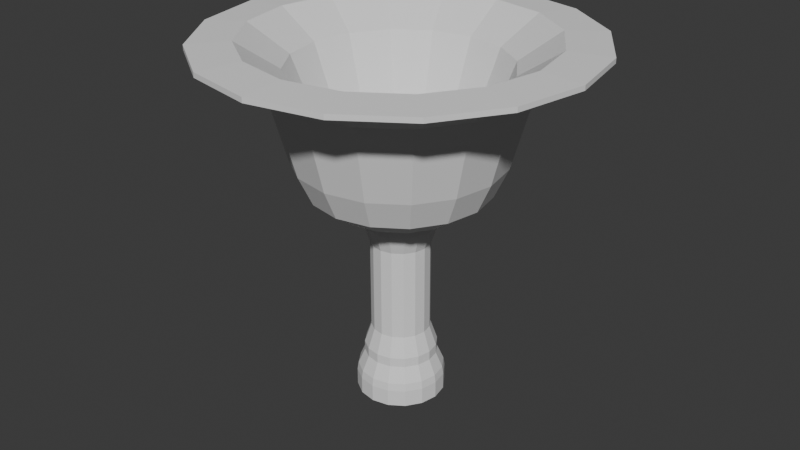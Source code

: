 # Source: GoldenBell.blend  (saved by Blender 4.2.66; exported with 4.5.12 LTS)
import bpy
from mathutils import Matrix  # noqa: F401  (used for matrix-valued properties, if any)

bpy.ops.wm.read_factory_settings(use_empty=True)
scene = bpy.context.scene
scene.name = 'Scene'

# ---- collections
col_collection = bpy.data.collections.new('Collection'); scene.collection.children.link(col_collection)

# ---- world
world_world = bpy.data.worlds.new('World'); scene.world = world_world
world_world.use_nodes = True; world_world.node_tree.nodes.clear()
_N = world_world.node_tree.nodes; _L = world_world.node_tree.links
n0 = _N.new('ShaderNodeOutputWorld'); n0.name = 'World Output'; n0.location = (300, 300)
n1 = _N.new('ShaderNodeBackground'); n1.name = 'Background'; n1.location = (10, 300)
n1.inputs[0].default_value = (0.05088, 0.05088, 0.05088, 1.0)
_L.new(n1.outputs[0], n0.inputs[0])
n0.is_active_output = True
world_world.color = (0.05088, 0.05088, 0.05088)
world_world.use_sun_shadow = False
world_world.sun_shadow_jitter_overblur = 0.0

# ---- meshes
me_cylinder = bpy.data.meshes.new('Cylinder')
me_cylinder.from_pydata([(0.3074, 0.3008, -0.3519), (0.3066, 0.2949, 0.9059), (0.4222, 0.278, -0.3519), (0.4214, 0.272, 0.9058), (0.5196, 0.213, -0.3521), (0.5188, 0.207, 0.9056), (0.5846, 0.1156, -0.3526), (0.5838, 0.1097, 0.9052), (0.6074, 0.0008262, -0.3531), (0.6066, -0.005118, 0.9046), (0.5846, -0.114, -0.3537), (0.5838, -0.1199, 0.9041), (0.5196, -0.2113, -0.3542), (0.5188, -0.2172, 0.9036), (0.4222, -0.2763, -0.3545), (0.4214, -0.2823, 0.9032), (0.3074, -0.2992, -0.3547), (0.3066, -0.3051, 0.903), (0.1926, -0.2763, -0.3547), (0.1918, -0.2823, 0.9031), (0.0953, -0.2113, -0.3544), (0.09449, -0.2172, 0.9033), (0.03026, -0.114, -0.354), (0.02946, -0.1199, 0.9037), (0.007427, 0.0008262, -0.3535), (0.006621, -0.005118, 0.9043), (0.03026, 0.1156, -0.3529), (0.02946, 0.1097, 0.9048), (0.09529, 0.213, -0.3524), (0.09449, 0.207, 0.9053), (0.1926, 0.278, -0.3521), (0.1918, 0.272, 0.9057), (0.3075, 0.3577, -0.4803), (0.4439, 0.3306, -0.4803), (0.5594, 0.2534, -0.4806), (0.6367, 0.1378, -0.4811), (0.6638, 0.001434, -0.4817), (0.6367, -0.1349, -0.4824), (0.5594, -0.2505, -0.483), (0.4439, -0.3277, -0.4834), (0.3075, -0.3548, -0.4836), (0.1712, -0.3277, -0.4836), (0.05558, -0.2505, -0.4833), (-0.02165, -0.1349, -0.4828), (-0.04877, 0.001434, -0.4822), (-0.02165, 0.1378, -0.4815), (0.05558, 0.2534, -0.4809), (0.1712, 0.3306, -0.4805), (0.3076, 0.3682, -0.5461), (0.4478, 0.3403, -0.5461), (0.5667, 0.2608, -0.5464), (0.6461, 0.142, -0.5469), (0.674, 0.001746, -0.5476), (0.6461, -0.1385, -0.5483), (0.5667, -0.2574, -0.5489), (0.4478, -0.3368, -0.5493), (0.3076, -0.3647, -0.5495), (0.1673, -0.3368, -0.5495), (0.04845, -0.2574, -0.5492), (-0.03098, -0.1385, -0.5487), (-0.05888, 0.001746, -0.548), (-0.03098, 0.142, -0.5474), (0.04845, 0.2608, -0.5468), (0.1673, 0.3403, -0.5463), (0.3076, 0.3688, -0.6873), (0.4479, 0.3409, -0.6873), (0.5667, 0.2615, -0.6876), (0.6462, 0.1426, -0.6881), (0.6741, 0.002413, -0.6888), (0.6462, -0.1378, -0.6894), (0.5667, -0.2567, -0.6901), (0.4479, -0.3361, -0.6905), (0.3076, -0.364, -0.6907), (0.1674, -0.3361, -0.6907), (0.04854, -0.2567, -0.6904), (-0.03089, -0.1378, -0.6899), (-0.05879, 0.002413, -0.6892), (-0.03089, 0.1426, -0.6886), (0.04854, 0.2615, -0.6879), (0.1674, 0.3409, -0.6875), (0.3077, 0.2971, -0.7196), (0.4204, 0.2747, -0.7196), (0.5159, 0.2108, -0.7198), (0.5798, 0.1153, -0.7203), (0.6022, 0.002564, -0.7208), (0.5798, -0.1102, -0.7213), (0.516, -0.2057, -0.7218), (0.4204, -0.2696, -0.7222), (0.3077, -0.292, -0.7224), (0.1949, -0.2696, -0.7223), (0.09938, -0.2057, -0.7221), (0.03552, -0.1102, -0.7217), (0.0131, 0.002564, -0.7212), (0.03552, 0.1153, -0.7206), (0.09937, 0.2108, -0.7201), (0.1949, 0.2747, -0.7197), (0.3066, 0.5452, 1.005), (0.5173, 0.5033, 1.004), (0.696, 0.3839, 1.004), (0.8154, 0.2052, 1.003), (0.8574, -0.005579, 1.002), (0.8154, -0.2164, 1.001), (0.696, -0.3951, 1.0), (0.5173, -0.5145, 0.9997), (0.3066, -0.5564, 0.9993), (0.09577, -0.5145, 0.9994), (-0.08293, -0.3951, 0.9998), (-0.2023, -0.2164, 1.001), (-0.2443, -0.005579, 1.002), (-0.2023, 0.2052, 1.003), (-0.08293, 0.3839, 1.004), (0.09577, 0.5033, 1.004), (0.3065, 0.7278, 1.134), (0.5873, 0.6719, 1.134), (0.8255, 0.5128, 1.133), (0.9846, 0.2747, 1.132), (1.04, -0.006187, 1.131), (0.9846, -0.2871, 1.13), (0.8255, -0.5252, 1.128), (0.5874, -0.6843, 1.128), (0.3065, -0.7401, 1.127), (0.0256, -0.6843, 1.127), (-0.2125, -0.5252, 1.128), (-0.3716, -0.2871, 1.129), (-0.4275, -0.006187, 1.13), (-0.3716, 0.2747, 1.131), (-0.2125, 0.5128, 1.133), (0.0256, 0.6719, 1.134), (0.3063, 0.8394, 1.38), (0.6304, 0.775, 1.38), (0.9051, 0.5914, 1.379), (1.089, 0.3167, 1.378), (1.153, -0.007346, 1.376), (1.089, -0.3314, 1.375), (0.9051, -0.6061, 1.373), (0.6304, -0.7897, 1.372), (0.3063, -0.8541, 1.372), (-0.01772, -0.7897, 1.372), (-0.2924, -0.6061, 1.372), (-0.476, -0.3314, 1.374), (-0.5405, -0.007346, 1.375), (-0.476, 0.3167, 1.377), (-0.2924, 0.5914, 1.378), (-0.01773, 0.775, 1.379), (0.306, 0.9619, 1.84), (0.6778, 0.888, 1.84), (0.993, 0.6774, 1.839), (1.204, 0.3622, 1.838), (1.278, -0.009517, 1.836), (1.204, -0.3813, 1.834), (0.993, -0.6964, 1.832), (0.6778, -0.907, 1.831), (0.306, -0.981, 1.831), (-0.06574, -0.907, 1.831), (-0.3809, -0.6964, 1.831), (-0.5915, -0.3813, 1.833), (-0.6655, -0.009517, 1.835), (-0.5915, 0.3622, 1.836), (-0.3809, 0.6774, 1.838), (-0.06575, 0.888, 1.839), (0.3059, 1.035, 2.026), (0.7061, 0.9559, 2.026), (1.045, 0.7292, 2.025), (1.272, 0.3898, 2.024), (1.352, -0.0104, 2.022), (1.272, -0.4106, 2.02), (1.045, -0.75, 2.018), (0.7062, -0.9767, 2.017), (0.3059, -1.056, 2.017), (-0.09434, -0.9767, 2.017), (-0.4337, -0.75, 2.018), (-0.6604, -0.4106, 2.019), (-0.74, -0.0104, 2.021), (-0.6604, 0.3898, 2.023), (-0.4337, 0.7292, 2.025), (-0.09435, 0.9559, 2.026), (0.3058, 1.171, 2.143), (0.7582, 1.081, 2.142), (1.142, 0.8249, 2.141), (1.398, 0.4414, 2.14), (1.488, -0.01094, 2.138), (1.398, -0.4633, 2.136), (1.142, -0.8468, 2.134), (0.7582, -1.103, 2.132), (0.3058, -1.193, 2.131), (-0.1465, -1.103, 2.132), (-0.5301, -0.8468, 2.133), (-0.7863, -0.4633, 2.134), (-0.8763, -0.01094, 2.136), (-0.7863, 0.4414, 2.138), (-0.5301, 0.8249, 2.14), (-0.1466, 1.081, 2.142), (0.3057, 1.542, 2.276), (0.9002, 1.424, 2.276), (1.404, 1.087, 2.275), (1.741, 0.5829, 2.272), (1.859, -0.01157, 2.27), (1.741, -0.6061, 2.267), (1.404, -1.11, 2.264), (0.9003, -1.447, 2.262), (0.3058, -1.565, 2.261), (-0.2888, -1.447, 2.261), (-0.7927, -1.11, 2.263), (-1.13, -0.6061, 2.265), (-1.248, -0.01157, 2.268), (-1.13, 0.5829, 2.271), (-0.7928, 1.087, 2.273), (-0.2888, 1.424, 2.275), (0.3057, 1.542, 2.317), (0.9002, 1.423, 2.316), (1.404, 1.087, 2.315), (1.741, 0.5827, 2.313), (1.859, -0.01176, 2.31), (1.741, -0.6063, 2.307), (1.404, -1.11, 2.305), (0.9002, -1.447, 2.303), (0.3057, -1.565, 2.302), (-0.2888, -1.447, 2.302), (-0.7928, -1.11, 2.303), (-1.13, -0.6063, 2.306), (-1.248, -0.01176, 2.308), (-1.13, 0.5827, 2.311), (-0.7928, 1.087, 2.314), (-0.2888, 1.423, 2.316), (0.3057, 1.195, 2.333), (0.7674, 1.103, 2.333), (1.159, 0.8412, 2.332), (1.42, 0.4498, 2.33), (1.512, -0.01184, 2.328), (1.42, -0.4735, 2.326), (1.159, -0.8649, 2.324), (0.7674, -1.126, 2.323), (0.3057, -1.218, 2.322), (-0.156, -1.126, 2.322), (-0.5473, -0.8649, 2.323), (-0.8089, -0.4735, 2.325), (-0.9007, -0.01184, 2.327), (-0.8089, 0.4498, 2.329), (-0.5473, 0.8412, 2.331), (-0.156, 1.103, 2.333), (0.3058, 0.857, 2.109), (0.6379, 0.791, 2.109), (0.9195, 0.6028, 2.108), (1.108, 0.3213, 2.107), (1.174, -0.01079, 2.105), (1.108, -0.3429, 2.104), (0.9195, -0.6244, 2.102), (0.638, -0.8125, 2.101), (0.3059, -0.8786, 2.101), (-0.02624, -0.8125, 2.101), (-0.3078, -0.6244, 2.101), (-0.4959, -0.3429, 2.103), (-0.562, -0.01079, 2.104), (-0.4959, 0.3213, 2.106), (-0.3078, 0.6028, 2.107), (-0.02625, 0.791, 2.108), (0.3063, 0.5918, 1.423), (0.5356, 0.5462, 1.423), (0.7301, 0.4162, 1.423), (0.86, 0.2218, 1.422), (0.9056, -0.007556, 1.421), (0.86, -0.2369, 1.42), (0.7301, -0.4314, 1.419), (0.5357, -0.5613, 1.418), (0.3063, -0.6069, 1.417), (0.07693, -0.5613, 1.418), (-0.1175, -0.4314, 1.418), (-0.2474, -0.2369, 1.419), (-0.2931, -0.007556, 1.42), (-0.2474, 0.2218, 1.421), (-0.1175, 0.4162, 1.422), (0.07693, 0.5462, 1.423), (0.3065, 0.263, 1.148), (0.4095, 0.2425, 1.148), (0.4969, 0.1841, 1.147), (0.5552, 0.09677, 1.147), (0.5757, -0.006261, 1.146), (0.5552, -0.1093, 1.146), (0.4969, -0.1966, 1.145), (0.4095, -0.255, 1.145), (0.3065, -0.2755, 1.145), (0.2034, -0.255, 1.145), (0.1161, -0.1966, 1.145), (0.05771, -0.1093, 1.146), (0.03722, -0.006261, 1.146), (0.05771, 0.09677, 1.147), (0.1161, 0.1841, 1.147), (0.2034, 0.2425, 1.147), (0.3074, 0.3005, -0.2733), (0.1926, 0.2776, -0.2734), (0.09524, 0.2126, -0.2738), (0.03021, 0.1153, -0.2743), (0.007376, 0.0004547, -0.2749), (0.03021, -0.1143, -0.2754), (0.09525, -0.2117, -0.2758), (0.1926, -0.2767, -0.2761), (0.3074, -0.2995, -0.2761), (0.4222, -0.2767, -0.2759), (0.5195, -0.2117, -0.2755), (0.5845, -0.1143, -0.275), (0.6074, 0.0004547, -0.2745), (0.5845, 0.1153, -0.274), (0.5195, 0.2126, -0.2735), (0.4222, 0.2776, -0.2733), (0.3069, 0.2398, 0.5316), (0.3999, 0.2213, 0.5316), (0.4788, 0.1686, 0.5314), (0.5315, 0.08971, 0.5311), (0.5501, -0.003351, 0.5306), (0.5315, -0.09642, 0.5302), (0.4788, -0.1753, 0.5298), (0.3999, -0.228, 0.5295), (0.3069, -0.2465, 0.5293), (0.2138, -0.228, 0.5294), (0.1349, -0.1753, 0.5296), (0.08218, -0.09642, 0.5299), (0.06367, -0.003351, 0.5303), (0.08218, 0.08971, 0.5308), (0.1349, 0.1686, 0.5312), (0.2138, 0.2213, 0.5315), (0.3068, 0.2392, 0.6591), (0.3998, 0.2207, 0.659), (0.4787, 0.168, 0.6588), (0.5315, 0.08911, 0.6585), (0.55, -0.003953, 0.6581), (0.5315, -0.09702, 0.6576), (0.4787, -0.1759, 0.6572), (0.3998, -0.2286, 0.6569), (0.3068, -0.2471, 0.6568), (0.2137, -0.2286, 0.6568), (0.1348, -0.1759, 0.657), (0.0821, -0.09702, 0.6573), (0.06359, -0.003953, 0.6578), (0.0821, 0.08911, 0.6582), (0.1348, 0.168, 0.6586), (0.2137, 0.2207, 0.6589), (0.4003, 0.2237, 0.02181), (0.4791, 0.171, 0.02161), (0.5319, 0.09212, 0.02127), (0.5504, -0.0009413, 0.02085), (0.5319, -0.09401, 0.02039), (0.4791, -0.1729, 0.01999), (0.4003, -0.2256, 0.01969), (0.3072, -0.2441, 0.01954), (0.2141, -0.2256, 0.01957), (0.1352, -0.1729, 0.01977), (0.08251, -0.09401, 0.02011), (0.064, -0.0009413, 0.02053), (0.08251, 0.09212, 0.02099), (0.1352, 0.171, 0.02139), (0.2141, 0.2237, 0.02169), (0.3072, 0.2422, 0.02184), (0.4003, 0.2243, -0.1056), (0.4792, 0.1716, -0.1058), (0.5319, 0.09273, -0.1062), (0.5505, -0.0003389, -0.1066), (0.5319, -0.0934, -0.1071), (0.4792, -0.1723, -0.1075), (0.4003, -0.225, -0.1078), (0.3073, -0.2435, -0.1079), (0.2142, -0.225, -0.1079), (0.1353, -0.1723, -0.1077), (0.08259, -0.0934, -0.1073), (0.06408, -0.0003389, -0.1069), (0.08259, 0.09273, -0.1065), (0.1353, 0.1716, -0.1061), (0.2142, 0.2243, -0.1058), (0.3073, 0.2428, -0.1056), (0.307, 0.241, 0.2767), (0.4001, 0.2225, 0.2767), (0.479, 0.1698, 0.2765), (0.5317, 0.09092, 0.2762), (0.5502, -0.002146, 0.2757), (0.5317, -0.09521, 0.2753), (0.479, -0.1741, 0.2749), (0.4001, -0.2268, 0.2746), (0.307, -0.2453, 0.2744), (0.214, -0.2268, 0.2745), (0.1351, -0.1741, 0.2747), (0.08234, -0.09521, 0.275), (0.06383, -0.002146, 0.2754), (0.08234, 0.09092, 0.2759), (0.1351, 0.1698, 0.2763), (0.214, 0.2225, 0.2766), (0.3069, 0.2398, 0.5316), (0.3999, 0.2213, 0.5316), (0.4788, 0.1686, 0.5314), (0.5315, 0.08971, 0.5311), (0.5501, -0.003351, 0.5306), (0.5315, -0.09642, 0.5302), (0.4788, -0.1753, 0.5298), (0.3999, -0.228, 0.5295), (0.3069, -0.2465, 0.5293), (0.2138, -0.228, 0.5294), (0.1349, -0.1753, 0.5296), (0.08218, -0.09642, 0.5299), (0.06367, -0.003351, 0.5303), (0.08218, 0.08971, 0.5308), (0.1349, 0.1686, 0.5312), (0.2138, 0.2213, 0.5315), (0.4003, 0.2237, 0.02181), (0.4791, 0.171, 0.02161), (0.5319, 0.09212, 0.02127), (0.5504, -0.0009413, 0.02085), (0.5319, -0.09401, 0.02039), (0.4791, -0.1729, 0.01999), (0.4003, -0.2256, 0.01969), (0.3072, -0.2441, 0.01954), (0.2141, -0.2256, 0.01957), (0.1352, -0.1729, 0.01977), (0.08251, -0.09401, 0.02011), (0.064, -0.0009413, 0.02053), (0.08251, 0.09212, 0.02099), (0.1352, 0.171, 0.02139), (0.2141, 0.2237, 0.02169), (0.3072, 0.2422, 0.02184), (0.3067, 0.2952, 0.8273), (0.4215, 0.2724, 0.8272), (0.5188, 0.2074, 0.827), (0.5838, 0.1101, 0.8266), (0.6067, -0.004747, 0.826), (0.5838, -0.1196, 0.8255), (0.5188, -0.2169, 0.825), (0.4215, -0.2819, 0.8246), (0.3067, -0.3047, 0.8244), (0.1919, -0.2819, 0.8245), (0.09454, -0.2169, 0.8247), (0.02951, -0.1196, 0.8251), (0.006671, -0.004747, 0.8257), (0.02951, 0.1101, 0.8262), (0.09454, 0.2074, 0.8267), (0.1919, 0.2724, 0.8271), (0.3063, 0.2212, 1.418), (0.3938, 0.2038, 1.418), (0.468, 0.1542, 1.417), (0.5176, 0.08, 1.417), (0.535, -0.007538, 1.417), (0.5176, -0.09507, 1.416), (0.468, -0.1693, 1.416), (0.3938, -0.2189, 1.416), (0.3063, -0.2363, 1.415), (0.2188, -0.2189, 1.415), (0.1445, -0.1693, 1.416), (0.09496, -0.09507, 1.416), (0.07755, -0.007538, 1.416), (0.09496, 0.08, 1.417), (0.1445, 0.1542, 1.417), (0.2188, 0.2038, 1.417), (0.3062, 0.138, 1.599), (0.3622, 0.1268, 1.599), (0.4097, 0.09511, 1.598), (0.4414, 0.04762, 1.598), (0.4526, -0.008396, 1.598), (0.4414, -0.06441, 1.598), (0.4097, -0.1119, 1.597), (0.3622, -0.1436, 1.597), (0.3062, -0.1548, 1.597), (0.2502, -0.1436, 1.597), (0.2027, -0.1119, 1.597), (0.1709, -0.06441, 1.597), (0.1598, -0.008396, 1.598), (0.1709, 0.04762, 1.598), (0.2027, 0.09511, 1.598), (0.2502, 0.1268, 1.598), (0.3062, 0.03974, 1.629), (0.3246, 0.03606, 1.629), (0.3403, 0.0256, 1.629), (0.3508, 0.009933, 1.629), (0.3544, -0.008543, 1.629), (0.3508, -0.02702, 1.629), (0.3403, -0.04268, 1.629), (0.3246, -0.05315, 1.629), (0.3062, -0.05682, 1.629), (0.2877, -0.05315, 1.629), (0.272, -0.04268, 1.629), (0.2616, -0.02702, 1.629), (0.2579, -0.008543, 1.629), (0.2616, 0.009933, 1.629), (0.272, 0.0256, 1.629), (0.2877, 0.03606, 1.629), (0.6022, 0.002724, -0.7547), (0.03554, -0.11, -0.7556), (0.03554, 0.1154, -0.7545)], [], [(416, 1, 3, 417), (417, 3, 5, 418), (418, 5, 7, 419), (419, 7, 9, 420), (420, 9, 11, 421), (421, 11, 13, 422), (422, 13, 15, 423), (423, 15, 17, 424), (424, 17, 19, 425), (425, 19, 21, 426), (426, 21, 23, 427), (427, 23, 25, 428), (428, 25, 27, 429), (429, 27, 29, 430), (5, 3, 97, 98), (430, 29, 31, 431), (431, 31, 1, 416), (6, 8, 36, 35), (46, 47, 63, 62), (16, 18, 41, 40), (26, 28, 46, 45), (2, 4, 34, 33), (12, 14, 39, 38), (22, 24, 44, 43), (8, 10, 37, 36), (18, 20, 42, 41), (28, 30, 47, 46), (4, 6, 35, 34), (14, 16, 40, 39), (0, 2, 33, 32), (24, 26, 45, 44), (10, 12, 38, 37), (20, 22, 43, 42), (30, 0, 32, 47), (52, 53, 69, 68), (39, 40, 56, 55), (32, 33, 49, 48), (47, 32, 48, 63), (40, 41, 57, 56), (33, 34, 50, 49), (41, 42, 58, 57), (34, 35, 51, 50), (42, 43, 59, 58), (35, 36, 52, 51), (43, 44, 60, 59), (36, 37, 53, 52), (44, 45, 61, 60), (37, 38, 54, 53), (45, 46, 62, 61), (38, 39, 55, 54), (73, 74, 90, 89), (60, 61, 77, 76), (53, 54, 70, 69), (61, 62, 78, 77), (54, 55, 71, 70), (62, 63, 79, 78), (55, 56, 72, 71), (48, 49, 65, 64), (63, 48, 64, 79), (56, 57, 73, 72), (49, 50, 66, 65), (57, 58, 74, 73), (50, 51, 67, 66), (58, 59, 75, 74), (51, 52, 68, 67), (59, 60, 76, 75), (80, 81, 82, 83, 84, 93, 94, 95), (66, 67, 83, 82), (74, 75, 91, 90), (67, 68, 84, 83), (75, 76, 92, 91), (68, 69, 85, 84), (76, 77, 93, 92), (69, 70, 86, 85), (77, 78, 94, 93), (70, 71, 87, 86), (78, 79, 95, 94), (71, 72, 88, 87), (64, 65, 81, 80), (79, 64, 80, 95), (72, 73, 89, 88), (65, 66, 82, 81), (111, 110, 126, 127), (15, 13, 102, 103), (25, 23, 107, 108), (11, 9, 100, 101), (21, 19, 105, 106), (31, 29, 110, 111), (7, 5, 98, 99), (17, 15, 103, 104), (27, 25, 108, 109), (3, 1, 96, 97), (13, 11, 101, 102), (23, 21, 106, 107), (1, 31, 111, 96), (9, 7, 99, 100), (19, 17, 104, 105), (29, 27, 109, 110), (125, 124, 140, 141), (104, 103, 119, 120), (97, 96, 112, 113), (96, 111, 127, 112), (105, 104, 120, 121), (98, 97, 113, 114), (106, 105, 121, 122), (99, 98, 114, 115), (107, 106, 122, 123), (100, 99, 115, 116), (108, 107, 123, 124), (101, 100, 116, 117), (109, 108, 124, 125), (102, 101, 117, 118), (110, 109, 125, 126), (103, 102, 118, 119), (131, 130, 146, 147), (118, 117, 133, 134), (126, 125, 141, 142), (119, 118, 134, 135), (127, 126, 142, 143), (120, 119, 135, 136), (113, 112, 128, 129), (112, 127, 143, 128), (121, 120, 136, 137), (114, 113, 129, 130), (122, 121, 137, 138), (115, 114, 130, 131), (123, 122, 138, 139), (116, 115, 131, 132), (124, 123, 139, 140), (117, 116, 132, 133), (152, 151, 167, 168), (139, 138, 154, 155), (132, 131, 147, 148), (140, 139, 155, 156), (133, 132, 148, 149), (141, 140, 156, 157), (134, 133, 149, 150), (142, 141, 157, 158), (135, 134, 150, 151), (143, 142, 158, 159), (136, 135, 151, 152), (129, 128, 144, 145), (128, 143, 159, 144), (137, 136, 152, 153), (130, 129, 145, 146), (138, 137, 153, 154), (173, 172, 188, 189), (145, 144, 160, 161), (144, 159, 175, 160), (153, 152, 168, 169), (146, 145, 161, 162), (154, 153, 169, 170), (147, 146, 162, 163), (155, 154, 170, 171), (148, 147, 163, 164), (156, 155, 171, 172), (149, 148, 164, 165), (157, 156, 172, 173), (150, 149, 165, 166), (158, 157, 173, 174), (151, 150, 166, 167), (159, 158, 174, 175), (179, 178, 194, 195), (166, 165, 181, 182), (174, 173, 189, 190), (167, 166, 182, 183), (175, 174, 190, 191), (168, 167, 183, 184), (161, 160, 176, 177), (160, 175, 191, 176), (169, 168, 184, 185), (162, 161, 177, 178), (170, 169, 185, 186), (163, 162, 178, 179), (171, 170, 186, 187), (164, 163, 179, 180), (172, 171, 187, 188), (165, 164, 180, 181), (200, 199, 215, 216), (187, 186, 202, 203), (180, 179, 195, 196), (188, 187, 203, 204), (181, 180, 196, 197), (189, 188, 204, 205), (182, 181, 197, 198), (190, 189, 205, 206), (183, 182, 198, 199), (191, 190, 206, 207), (184, 183, 199, 200), (177, 176, 192, 193), (176, 191, 207, 192), (185, 184, 200, 201), (178, 177, 193, 194), (186, 185, 201, 202), (221, 220, 236, 237), (193, 192, 208, 209), (192, 207, 223, 208), (201, 200, 216, 217), (194, 193, 209, 210), (202, 201, 217, 218), (195, 194, 210, 211), (203, 202, 218, 219), (196, 195, 211, 212), (204, 203, 219, 220), (197, 196, 212, 213), (205, 204, 220, 221), (198, 197, 213, 214), (206, 205, 221, 222), (199, 198, 214, 215), (207, 206, 222, 223), (235, 234, 250, 251), (214, 213, 229, 230), (222, 221, 237, 238), (215, 214, 230, 231), (223, 222, 238, 239), (216, 215, 231, 232), (209, 208, 224, 225), (208, 223, 239, 224), (217, 216, 232, 233), (210, 209, 225, 226), (218, 217, 233, 234), (211, 210, 226, 227), (219, 218, 234, 235), (212, 211, 227, 228), (220, 219, 235, 236), (213, 212, 228, 229), (241, 240, 256, 257), (228, 227, 243, 244), (236, 235, 251, 252), (229, 228, 244, 245), (237, 236, 252, 253), (230, 229, 245, 246), (238, 237, 253, 254), (231, 230, 246, 247), (239, 238, 254, 255), (232, 231, 247, 248), (225, 224, 240, 241), (224, 239, 255, 240), (233, 232, 248, 249), (226, 225, 241, 242), (234, 233, 249, 250), (227, 226, 242, 243), (262, 261, 277, 278), (240, 255, 271, 256), (249, 248, 264, 265), (242, 241, 257, 258), (250, 249, 265, 266), (243, 242, 258, 259), (251, 250, 266, 267), (244, 243, 259, 260), (252, 251, 267, 268), (245, 244, 260, 261), (253, 252, 268, 269), (246, 245, 261, 262), (254, 253, 269, 270), (247, 246, 262, 263), (255, 254, 270, 271), (248, 247, 263, 264), (285, 284, 444, 445), (270, 269, 285, 286), (263, 262, 278, 279), (271, 270, 286, 287), (264, 263, 279, 280), (257, 256, 272, 273), (256, 271, 287, 272), (265, 264, 280, 281), (258, 257, 273, 274), (266, 265, 281, 282), (259, 258, 274, 275), (267, 266, 282, 283), (260, 259, 275, 276), (268, 267, 283, 284), (261, 260, 276, 277), (269, 268, 284, 285), (319, 304, 384, 399), (339, 338, 402, 403), (306, 307, 387, 386), (338, 337, 401, 402), (307, 308, 388, 387), (351, 350, 414, 415), (337, 336, 400, 401), (308, 309, 389, 388), (350, 349, 413, 414), (336, 351, 415, 400), (309, 310, 390, 389), (349, 348, 412, 413), (310, 311, 391, 390), (348, 347, 411, 412), (311, 312, 392, 391), (347, 346, 410, 411), (312, 313, 393, 392), (346, 345, 409, 410), (313, 314, 394, 393), (345, 344, 408, 409), (314, 315, 395, 394), (344, 343, 407, 408), (315, 316, 396, 395), (343, 342, 406, 407), (316, 317, 397, 396), (342, 341, 405, 406), (317, 318, 398, 397), (341, 340, 404, 405), (304, 305, 385, 384), (318, 319, 399, 398), (340, 339, 403, 404), (305, 306, 386, 385), (319, 335, 320, 304), (318, 334, 335, 319), (317, 333, 334, 318), (316, 332, 333, 317), (315, 331, 332, 316), (314, 330, 331, 315), (313, 329, 330, 314), (312, 328, 329, 313), (311, 327, 328, 312), (310, 326, 327, 311), (309, 325, 326, 310), (308, 324, 325, 309), (307, 323, 324, 308), (306, 322, 323, 307), (305, 321, 322, 306), (304, 320, 321, 305), (367, 351, 336, 352), (352, 336, 337, 353), (353, 337, 338, 354), (354, 338, 339, 355), (355, 339, 340, 356), (356, 340, 341, 357), (357, 341, 342, 358), (358, 342, 343, 359), (359, 343, 344, 360), (360, 344, 345, 361), (361, 345, 346, 362), (362, 346, 347, 363), (363, 347, 348, 364), (364, 348, 349, 365), (365, 349, 350, 366), (366, 350, 351, 367), (289, 366, 367, 288), (290, 365, 366, 289), (291, 364, 365, 290), (292, 363, 364, 291), (293, 362, 363, 292), (294, 361, 362, 293), (295, 360, 361, 294), (296, 359, 360, 295), (297, 358, 359, 296), (298, 357, 358, 297), (299, 356, 357, 298), (300, 355, 356, 299), (301, 354, 355, 300), (302, 353, 354, 301), (303, 352, 353, 302), (288, 367, 352, 303), (414, 383, 368, 415), (413, 382, 383, 414), (412, 381, 382, 413), (411, 380, 381, 412), (410, 379, 380, 411), (409, 378, 379, 410), (408, 377, 378, 409), (407, 376, 377, 408), (406, 375, 376, 407), (405, 374, 375, 406), (404, 373, 374, 405), (403, 372, 373, 404), (402, 371, 372, 403), (401, 370, 371, 402), (400, 369, 370, 401), (415, 368, 369, 400), (383, 399, 384, 368), (382, 398, 399, 383), (381, 397, 398, 382), (380, 396, 397, 381), (379, 395, 396, 380), (378, 394, 395, 379), (377, 393, 394, 378), (376, 392, 393, 377), (375, 391, 392, 376), (374, 390, 391, 375), (373, 389, 390, 374), (372, 388, 389, 373), (371, 387, 388, 372), (370, 386, 387, 371), (369, 385, 386, 370), (368, 384, 385, 369), (0, 288, 303, 2), (2, 303, 302, 4), (4, 302, 301, 6), (6, 301, 300, 8), (8, 300, 299, 10), (10, 299, 298, 12), (12, 298, 297, 14), (14, 297, 296, 16), (16, 296, 295, 18), (18, 295, 294, 20), (20, 294, 293, 22), (22, 293, 292, 24), (24, 292, 291, 26), (26, 291, 290, 28), (28, 290, 289, 30), (30, 289, 288, 0), (335, 431, 416, 320), (334, 430, 431, 335), (333, 429, 430, 334), (332, 428, 429, 333), (331, 427, 428, 332), (330, 426, 427, 331), (329, 425, 426, 330), (328, 424, 425, 329), (327, 423, 424, 328), (326, 422, 423, 327), (325, 421, 422, 326), (324, 420, 421, 325), (323, 419, 420, 324), (322, 418, 419, 323), (321, 417, 418, 322), (320, 416, 417, 321), (443, 442, 458, 459), (278, 277, 437, 438), (286, 285, 445, 446), (279, 278, 438, 439), (287, 286, 446, 447), (280, 279, 439, 440), (273, 272, 432, 433), (272, 287, 447, 432), (281, 280, 440, 441), (274, 273, 433, 434), (282, 281, 441, 442), (275, 274, 434, 435), (283, 282, 442, 443), (276, 275, 435, 436), (284, 283, 443, 444), (277, 276, 436, 437), (448, 463, 479, 464), (436, 435, 451, 452), (444, 443, 459, 460), (437, 436, 452, 453), (445, 444, 460, 461), (438, 437, 453, 454), (446, 445, 461, 462), (439, 438, 454, 455), (447, 446, 462, 463), (440, 439, 455, 456), (433, 432, 448, 449), (432, 447, 463, 448), (441, 440, 456, 457), (434, 433, 449, 450), (442, 441, 457, 458), (435, 434, 450, 451), (465, 464, 479, 478, 477, 476, 475, 474, 473, 472, 471, 470, 469, 468, 467, 466), (457, 456, 472, 473), (450, 449, 465, 466), (458, 457, 473, 474), (451, 450, 466, 467), (459, 458, 474, 475), (452, 451, 467, 468), (460, 459, 475, 476), (453, 452, 468, 469), (461, 460, 476, 477), (454, 453, 469, 470), (462, 461, 477, 478), (455, 454, 470, 471), (463, 462, 478, 479), (456, 455, 471, 472), (449, 448, 464, 465), (93, 91, 92), (91, 84, 85, 86, 87, 88, 89, 90), (84, 91, 481, 480), (481, 482, 480), (91, 93, 482, 481), (93, 84, 480, 482)])
_uv = me_cylinder.uv_layers.new(name='UVMap')
_uv.uv.foreach_set('vector', [1.0, 0.9688, 1.0, 1.0, 0.9375, 1.0, 0.9375, 0.9688, 0.9375, 0.9688, 0.9375, 1.0, 0.875, 1.0, 0.875, 0.9688, 0.875, 0.9688, 0.875, 1.0, 0.8125, 1.0, 0.8125, 0.9688, 0.8125, 0.9688, 0.8125, 1.0, 0.75, 1.0, 0.75, 0.9688, 0.75, 0.9688, 0.75, 1.0, 0.6875, 1.0, 0.6875, 0.9688, 0.6875, 0.9688, 0.6875, 1.0, 0.625, 1.0, 0.625, 0.9688, 0.625, 0.9688, 0.625, 1.0, 0.5625, 1.0, 0.5625, 0.9688, 0.5625, 0.9688, 0.5625, 1.0, 0.5, 1.0, 0.5, 0.9688, 0.5, 0.9688, 0.5, 1.0, 0.4375, 1.0, 0.4375, 0.9688, 0.4375, 0.9688, 0.4375, 1.0, 0.375, 1.0, 0.375, 0.9688, 0.375, 0.9688, 0.375, 1.0, 0.3125, 1.0, 0.3125, 0.9688, 0.3125, 0.9688, 0.3125, 1.0, 0.25, 1.0, 0.25, 0.9688, 0.25, 0.9688, 0.25, 1.0, 0.1875, 1.0, 0.1875, 0.9688, 0.1875, 0.9688, 0.1875, 1.0, 0.125, 1.0, 0.125, 0.9688, 0.875, 1.0, 0.9375, 1.0, 0.9375, 1.0, 0.875, 1.0, 0.125, 0.9688, 0.125, 1.0, 0.0625, 1.0, 0.0625, 0.9688, 0.0625, 0.9688, 0.0625, 1.0, 0.0, 1.0, 0.0, 0.9688, 0.8125, 0.5, 0.75, 0.5, 0.75, 0.5, 0.8125, 0.5, 0.125, 0.5, 0.0625, 0.5, 0.0625, 0.5, 0.125, 0.5, 0.5, 0.5, 0.4375, 0.5, 0.4375, 0.5, 0.5, 0.5, 0.1875, 0.5, 0.125, 0.5, 0.125, 0.5, 0.1875, 0.5, 0.9375, 0.5, 0.875, 0.5, 0.875, 0.5, 0.9375, 0.5, 0.625, 0.5, 0.5625, 0.5, 0.5625, 0.5, 0.625, 0.5, 0.3125, 0.5, 0.25, 0.5, 0.25, 0.5, 0.3125, 0.5, 0.75, 0.5, 0.6875, 0.5, 0.6875, 0.5, 0.75, 0.5, 0.4375, 0.5, 0.375, 0.5, 0.375, 0.5, 0.4375, 0.5, 0.125, 0.5, 0.0625, 0.5, 0.0625, 0.5, 0.125, 0.5, 0.875, 0.5, 0.8125, 0.5, 0.8125, 0.5, 0.875, 0.5, 0.5625, 0.5, 0.5, 0.5, 0.5, 0.5, 0.5625, 0.5, 1.0, 0.5, 0.9375, 0.5, 0.9375, 0.5, 1.0, 0.5, 0.25, 0.5, 0.1875, 0.5, 0.1875, 0.5, 0.25, 0.5, 0.6875, 0.5, 0.625, 0.5, 0.625, 0.5, 0.6875, 0.5, 0.375, 0.5, 0.3125, 0.5, 0.3125, 0.5, 0.375, 0.5, 0.0625, 0.5, 0.0, 0.5, 0.0, 0.5, 0.0625, 0.5, 0.75, 0.5, 0.6875, 0.5, 0.6875, 0.5, 0.75, 0.5, 0.5625, 0.5, 0.5, 0.5, 0.5, 0.5, 0.5625, 0.5, 1.0, 0.5, 0.9375, 0.5, 0.9375, 0.5, 1.0, 0.5, 0.0625, 0.5, 0.0, 0.5, 0.0, 0.5, 0.0625, 0.5, 0.5, 0.5, 0.4375, 0.5, 0.4375, 0.5, 0.5, 0.5, 0.9375, 0.5, 0.875, 0.5, 0.875, 0.5, 0.9375, 0.5, 0.4375, 0.5, 0.375, 0.5, 0.375, 0.5, 0.4375, 0.5, 0.875, 0.5, 0.8125, 0.5, 0.8125, 0.5, 0.875, 0.5, 0.375, 0.5, 0.3125, 0.5, 0.3125, 0.5, 0.375, 0.5, 0.8125, 0.5, 0.75, 0.5, 0.75, 0.5, 0.8125, 0.5, 0.3125, 0.5, 0.25, 0.5, 0.25, 0.5, 0.3125, 0.5, 0.75, 0.5, 0.6875, 0.5, 0.6875, 0.5, 0.75, 0.5, 0.25, 0.5, 0.1875, 0.5, 0.1875, 0.5, 0.25, 0.5, 0.6875, 0.5, 0.625, 0.5, 0.625, 0.5, 0.6875, 0.5, 0.1875, 0.5, 0.125, 0.5, 0.125, 0.5, 0.1875, 0.5, 0.625, 0.5, 0.5625, 0.5, 0.5625, 0.5, 0.625, 0.5, 0.4375, 0.5, 0.375, 0.5, 0.375, 0.5, 0.4375, 0.5, 0.25, 0.5, 0.1875, 0.5, 0.1875, 0.5, 0.25, 0.5, 0.6875, 0.5, 0.625, 0.5, 0.625, 0.5, 0.6875, 0.5, 0.1875, 0.5, 0.125, 0.5, 0.125, 0.5, 0.1875, 0.5, 0.625, 0.5, 0.5625, 0.5, 0.5625, 0.5, 0.625, 0.5, 0.125, 0.5, 0.0625, 0.5, 0.0625, 0.5, 0.125, 0.5, 0.5625, 0.5, 0.5, 0.5, 0.5, 0.5, 0.5625, 0.5, 1.0, 0.5, 0.9375, 0.5, 0.9375, 0.5, 1.0, 0.5, 0.0625, 0.5, 0.0, 0.5, 0.0, 0.5, 0.0625, 0.5, 0.5, 0.5, 0.4375, 0.5, 0.4375, 0.5, 0.5, 0.5, 0.9375, 0.5, 0.875, 0.5, 0.875, 0.5, 0.9375, 0.5, 0.4375, 0.5, 0.375, 0.5, 0.375, 0.5, 0.4375, 0.5, 0.875, 0.5, 0.8125, 0.5, 0.8125, 0.5, 0.875, 0.5, 0.375, 0.5, 0.3125, 0.5, 0.3125, 0.5, 0.375, 0.5, 0.8125, 0.5, 0.75, 0.5, 0.75, 0.5, 0.8125, 0.5, 0.3125, 0.5, 0.25, 0.5, 0.25, 0.5, 0.3125, 0.5, 0.75, 0.49, 0.8418, 0.4717, 0.9197, 0.4197, 0.9717, 0.3418, 0.99, 0.25, 0.5283, 0.3418, 0.5803, 0.4197, 0.6582, 0.4717, 0.875, 0.5, 0.8125, 0.5, 0.8125, 0.5, 0.875, 0.5, 0.375, 0.5, 0.3125, 0.5, 0.3125, 0.5, 0.375, 0.5, 0.8125, 0.5, 0.75, 0.5, 0.75, 0.5, 0.8125, 0.5, 0.3125, 0.5, 0.25, 0.5, 0.25, 0.5, 0.3125, 0.5, 0.75, 0.5, 0.6875, 0.5, 0.6875, 0.5, 0.75, 0.5, 0.25, 0.5, 0.1875, 0.5, 0.1875, 0.5, 0.25, 0.5, 0.6875, 0.5, 0.625, 0.5, 0.625, 0.5, 0.6875, 0.5, 0.1875, 0.5, 0.125, 0.5, 0.125, 0.5, 0.1875, 0.5, 0.625, 0.5, 0.5625, 0.5, 0.5625, 0.5, 0.625, 0.5, 0.125, 0.5, 0.0625, 0.5, 0.0625, 0.5, 0.125, 0.5, 0.5625, 0.5, 0.5, 0.5, 0.5, 0.5, 0.5625, 0.5, 1.0, 0.5, 0.9375, 0.5, 0.9375, 0.5, 1.0, 0.5, 0.0625, 0.5, 0.0, 0.5, 0.0, 0.5, 0.0625, 0.5, 0.5, 0.5, 0.4375, 0.5, 0.4375, 0.5, 0.5, 0.5, 0.9375, 0.5, 0.875, 0.5, 0.875, 0.5, 0.9375, 0.5, 0.0625, 1.0, 0.125, 1.0, 0.125, 1.0, 0.0625, 1.0, 0.5625, 1.0, 0.625, 1.0, 0.625, 1.0, 0.5625, 1.0, 0.25, 1.0, 0.3125, 1.0, 0.3125, 1.0, 0.25, 1.0, 0.6875, 1.0, 0.75, 1.0, 0.75, 1.0, 0.6875, 1.0, 0.375, 1.0, 0.4375, 1.0, 0.4375, 1.0, 0.375, 1.0, 0.0625, 1.0, 0.125, 1.0, 0.125, 1.0, 0.0625, 1.0, 0.8125, 1.0, 0.875, 1.0, 0.875, 1.0, 0.8125, 1.0, 0.5, 1.0, 0.5625, 1.0, 0.5625, 1.0, 0.5, 1.0, 0.1875, 1.0, 0.25, 1.0, 0.25, 1.0, 0.1875, 1.0, 0.9375, 1.0, 1.0, 1.0, 1.0, 1.0, 0.9375, 1.0, 0.625, 1.0, 0.6875, 1.0, 0.6875, 1.0, 0.625, 1.0, 0.3125, 1.0, 0.375, 1.0, 0.375, 1.0, 0.3125, 1.0, 0.0, 1.0, 0.0625, 1.0, 0.0625, 1.0, 0.0, 1.0, 0.75, 1.0, 0.8125, 1.0, 0.8125, 1.0, 0.75, 1.0, 0.4375, 1.0, 0.5, 1.0, 0.5, 1.0, 0.4375, 1.0, 0.125, 1.0, 0.1875, 1.0, 0.1875, 1.0, 0.125, 1.0, 0.1875, 1.0, 0.25, 1.0, 0.25, 1.0, 0.1875, 1.0, 0.5, 1.0, 0.5625, 1.0, 0.5625, 1.0, 0.5, 1.0, 0.9375, 1.0, 1.0, 1.0, 1.0, 1.0, 0.9375, 1.0, 0.0, 1.0, 0.0625, 1.0, 0.0625, 1.0, 0.0, 1.0, 0.4375, 1.0, 0.5, 1.0, 0.5, 1.0, 0.4375, 1.0, 0.875, 1.0, 0.9375, 1.0, 0.9375, 1.0, 0.875, 1.0, 0.375, 1.0, 0.4375, 1.0, 0.4375, 1.0, 0.375, 1.0, 0.8125, 1.0, 0.875, 1.0, 0.875, 1.0, 0.8125, 1.0, 0.3125, 1.0, 0.375, 1.0, 0.375, 1.0, 0.3125, 1.0, 0.75, 1.0, 0.8125, 1.0, 0.8125, 1.0, 0.75, 1.0, 0.25, 1.0, 0.3125, 1.0, 0.3125, 1.0, 0.25, 1.0, 0.6875, 1.0, 0.75, 1.0, 0.75, 1.0, 0.6875, 1.0, 0.1875, 1.0, 0.25, 1.0, 0.25, 1.0, 0.1875, 1.0, 0.625, 1.0, 0.6875, 1.0, 0.6875, 1.0, 0.625, 1.0, 0.125, 1.0, 0.1875, 1.0, 0.1875, 1.0, 0.125, 1.0, 0.5625, 1.0, 0.625, 1.0, 0.625, 1.0, 0.5625, 1.0, 0.8125, 1.0, 0.875, 1.0, 0.875, 1.0, 0.8125, 1.0, 0.625, 1.0, 0.6875, 1.0, 0.6875, 1.0, 0.625, 1.0, 0.125, 1.0, 0.1875, 1.0, 0.1875, 1.0, 0.125, 1.0, 0.5625, 1.0, 0.625, 1.0, 0.625, 1.0, 0.5625, 1.0, 0.0625, 1.0, 0.125, 1.0, 0.125, 1.0, 0.0625, 1.0, 0.5, 1.0, 0.5625, 1.0, 0.5625, 1.0, 0.5, 1.0, 0.9375, 1.0, 1.0, 1.0, 1.0, 1.0, 0.9375, 1.0, 0.0, 1.0, 0.0625, 1.0, 0.0625, 1.0, 0.0, 1.0, 0.4375, 1.0, 0.5, 1.0, 0.5, 1.0, 0.4375, 1.0, 0.875, 1.0, 0.9375, 1.0, 0.9375, 1.0, 0.875, 1.0, 0.375, 1.0, 0.4375, 1.0, 0.4375, 1.0, 0.375, 1.0, 0.8125, 1.0, 0.875, 1.0, 0.875, 1.0, 0.8125, 1.0, 0.3125, 1.0, 0.375, 1.0, 0.375, 1.0, 0.3125, 1.0, 0.75, 1.0, 0.8125, 1.0, 0.8125, 1.0, 0.75, 1.0, 0.25, 1.0, 0.3125, 1.0, 0.3125, 1.0, 0.25, 1.0, 0.6875, 1.0, 0.75, 1.0, 0.75, 1.0, 0.6875, 1.0, 0.5, 1.0, 0.5625, 1.0, 0.5625, 1.0, 0.5, 1.0, 0.3125, 1.0, 0.375, 1.0, 0.375, 1.0, 0.3125, 1.0, 0.75, 1.0, 0.8125, 1.0, 0.8125, 1.0, 0.75, 1.0, 0.25, 1.0, 0.3125, 1.0, 0.3125, 1.0, 0.25, 1.0, 0.6875, 1.0, 0.75, 1.0, 0.75, 1.0, 0.6875, 1.0, 0.1875, 1.0, 0.25, 1.0, 0.25, 1.0, 0.1875, 1.0, 0.625, 1.0, 0.6875, 1.0, 0.6875, 1.0, 0.625, 1.0, 0.125, 1.0, 0.1875, 1.0, 0.1875, 1.0, 0.125, 1.0, 0.5625, 1.0, 0.625, 1.0, 0.625, 1.0, 0.5625, 1.0, 0.0625, 1.0, 0.125, 1.0, 0.125, 1.0, 0.0625, 1.0, 0.5, 1.0, 0.5625, 1.0, 0.5625, 1.0, 0.5, 1.0, 0.9375, 1.0, 1.0, 1.0, 1.0, 1.0, 0.9375, 1.0, 0.0, 1.0, 0.0625, 1.0, 0.0625, 1.0, 0.0, 1.0, 0.4375, 1.0, 0.5, 1.0, 0.5, 1.0, 0.4375, 1.0, 0.875, 1.0, 0.9375, 1.0, 0.9375, 1.0, 0.875, 1.0, 0.375, 1.0, 0.4375, 1.0, 0.4375, 1.0, 0.375, 1.0, 0.1875, 1.0, 0.25, 1.0, 0.25, 1.0, 0.1875, 1.0, 0.9375, 1.0, 1.0, 1.0, 1.0, 1.0, 0.9375, 1.0, 0.0, 1.0, 0.0625, 1.0, 0.0625, 1.0, 0.0, 1.0, 0.4375, 1.0, 0.5, 1.0, 0.5, 1.0, 0.4375, 1.0, 0.875, 1.0, 0.9375, 1.0, 0.9375, 1.0, 0.875, 1.0, 0.375, 1.0, 0.4375, 1.0, 0.4375, 1.0, 0.375, 1.0, 0.8125, 1.0, 0.875, 1.0, 0.875, 1.0, 0.8125, 1.0, 0.3125, 1.0, 0.375, 1.0, 0.375, 1.0, 0.3125, 1.0, 0.75, 1.0, 0.8125, 1.0, 0.8125, 1.0, 0.75, 1.0, 0.25, 1.0, 0.3125, 1.0, 0.3125, 1.0, 0.25, 1.0, 0.6875, 1.0, 0.75, 1.0, 0.75, 1.0, 0.6875, 1.0, 0.1875, 1.0, 0.25, 1.0, 0.25, 1.0, 0.1875, 1.0, 0.625, 1.0, 0.6875, 1.0, 0.6875, 1.0, 0.625, 1.0, 0.125, 1.0, 0.1875, 1.0, 0.1875, 1.0, 0.125, 1.0, 0.5625, 1.0, 0.625, 1.0, 0.625, 1.0, 0.5625, 1.0, 0.0625, 1.0, 0.125, 1.0, 0.125, 1.0, 0.0625, 1.0, 0.8125, 1.0, 0.875, 1.0, 0.875, 1.0, 0.8125, 1.0, 0.625, 1.0, 0.6875, 1.0, 0.6875, 1.0, 0.625, 1.0, 0.125, 1.0, 0.1875, 1.0, 0.1875, 1.0, 0.125, 1.0, 0.5625, 1.0, 0.625, 1.0, 0.625, 1.0, 0.5625, 1.0, 0.0625, 1.0, 0.125, 1.0, 0.125, 1.0, 0.0625, 1.0, 0.5, 1.0, 0.5625, 1.0, 0.5625, 1.0, 0.5, 1.0, 0.9375, 1.0, 1.0, 1.0, 1.0, 1.0, 0.9375, 1.0, 0.0, 1.0, 0.0625, 1.0, 0.0625, 1.0, 0.0, 1.0, 0.4375, 1.0, 0.5, 1.0, 0.5, 1.0, 0.4375, 1.0, 0.875, 1.0, 0.9375, 1.0, 0.9375, 1.0, 0.875, 1.0, 0.375, 1.0, 0.4375, 1.0, 0.4375, 1.0, 0.375, 1.0, 0.8125, 1.0, 0.875, 1.0, 0.875, 1.0, 0.8125, 1.0, 0.3125, 1.0, 0.375, 1.0, 0.375, 1.0, 0.3125, 1.0, 0.75, 1.0, 0.8125, 1.0, 0.8125, 1.0, 0.75, 1.0, 0.25, 1.0, 0.3125, 1.0, 0.3125, 1.0, 0.25, 1.0, 0.6875, 1.0, 0.75, 1.0, 0.75, 1.0, 0.6875, 1.0, 0.5, 1.0, 0.5625, 1.0, 0.5625, 1.0, 0.5, 1.0, 0.3125, 1.0, 0.375, 1.0, 0.375, 1.0, 0.3125, 1.0, 0.75, 1.0, 0.8125, 1.0, 0.8125, 1.0, 0.75, 1.0, 0.25, 1.0, 0.3125, 1.0, 0.3125, 1.0, 0.25, 1.0, 0.6875, 1.0, 0.75, 1.0, 0.75, 1.0, 0.6875, 1.0, 0.1875, 1.0, 0.25, 1.0, 0.25, 1.0, 0.1875, 1.0, 0.625, 1.0, 0.6875, 1.0, 0.6875, 1.0, 0.625, 1.0, 0.125, 1.0, 0.1875, 1.0, 0.1875, 1.0, 0.125, 1.0, 0.5625, 1.0, 0.625, 1.0, 0.625, 1.0, 0.5625, 1.0, 0.0625, 1.0, 0.125, 1.0, 0.125, 1.0, 0.0625, 1.0, 0.5, 1.0, 0.5625, 1.0, 0.5625, 1.0, 0.5, 1.0, 0.9375, 1.0, 1.0, 1.0, 1.0, 1.0, 0.9375, 1.0, 0.0, 1.0, 0.0625, 1.0, 0.0625, 1.0, 0.0, 1.0, 0.4375, 1.0, 0.5, 1.0, 0.5, 1.0, 0.4375, 1.0, 0.875, 1.0, 0.9375, 1.0, 0.9375, 1.0, 0.875, 1.0, 0.375, 1.0, 0.4375, 1.0, 0.4375, 1.0, 0.375, 1.0, 0.1875, 1.0, 0.25, 1.0, 0.25, 1.0, 0.1875, 1.0, 0.9375, 1.0, 1.0, 1.0, 1.0, 1.0, 0.9375, 1.0, 0.0, 1.0, 0.0625, 1.0, 0.0625, 1.0, 0.0, 1.0, 0.4375, 1.0, 0.5, 1.0, 0.5, 1.0, 0.4375, 1.0, 0.875, 1.0, 0.9375, 1.0, 0.9375, 1.0, 0.875, 1.0, 0.375, 1.0, 0.4375, 1.0, 0.4375, 1.0, 0.375, 1.0, 0.8125, 1.0, 0.875, 1.0, 0.875, 1.0, 0.8125, 1.0, 0.3125, 1.0, 0.375, 1.0, 0.375, 1.0, 0.3125, 1.0, 0.75, 1.0, 0.8125, 1.0, 0.8125, 1.0, 0.75, 1.0, 0.25, 1.0, 0.3125, 1.0, 0.3125, 1.0, 0.25, 1.0, 0.6875, 1.0, 0.75, 1.0, 0.75, 1.0, 0.6875, 1.0, 0.1875, 1.0, 0.25, 1.0, 0.25, 1.0, 0.1875, 1.0, 0.625, 1.0, 0.6875, 1.0, 0.6875, 1.0, 0.625, 1.0, 0.125, 1.0, 0.1875, 1.0, 0.1875, 1.0, 0.125, 1.0, 0.5625, 1.0, 0.625, 1.0, 0.625, 1.0, 0.5625, 1.0, 0.0625, 1.0, 0.125, 1.0, 0.125, 1.0, 0.0625, 1.0, 0.3125, 1.0, 0.375, 1.0, 0.375, 1.0, 0.3125, 1.0, 0.625, 1.0, 0.6875, 1.0, 0.6875, 1.0, 0.625, 1.0, 0.125, 1.0, 0.1875, 1.0, 0.1875, 1.0, 0.125, 1.0, 0.5625, 1.0, 0.625, 1.0, 0.625, 1.0, 0.5625, 1.0, 0.0625, 1.0, 0.125, 1.0, 0.125, 1.0, 0.0625, 1.0, 0.5, 1.0, 0.5625, 1.0, 0.5625, 1.0, 0.5, 1.0, 0.9375, 1.0, 1.0, 1.0, 1.0, 1.0, 0.9375, 1.0, 0.0, 1.0, 0.0625, 1.0, 0.0625, 1.0, 0.0, 1.0, 0.4375, 1.0, 0.5, 1.0, 0.5, 1.0, 0.4375, 1.0, 0.875, 1.0, 0.9375, 1.0, 0.9375, 1.0, 0.875, 1.0, 0.375, 1.0, 0.4375, 1.0, 0.4375, 1.0, 0.375, 1.0, 0.8125, 1.0, 0.875, 1.0, 0.875, 1.0, 0.8125, 1.0, 0.3125, 1.0, 0.375, 1.0, 0.375, 1.0, 0.3125, 1.0, 0.75, 1.0, 0.8125, 1.0, 0.8125, 1.0, 0.75, 1.0, 0.25, 1.0, 0.3125, 1.0, 0.3125, 1.0, 0.25, 1.0, 0.6875, 1.0, 0.75, 1.0, 0.75, 1.0, 0.6875, 1.0, 0.9375, 1.0, 1.0, 1.0, 1.0, 1.0, 0.9375, 1.0, 0.75, 1.0, 0.8125, 1.0, 0.8125, 1.0, 0.75, 1.0, 0.25, 1.0, 0.3125, 1.0, 0.3125, 1.0, 0.25, 1.0, 0.6875, 1.0, 0.75, 1.0, 0.75, 1.0, 0.6875, 1.0, 0.1875, 1.0, 0.25, 1.0, 0.25, 1.0, 0.1875, 1.0, 0.625, 1.0, 0.6875, 1.0, 0.6875, 1.0, 0.625, 1.0, 0.125, 1.0, 0.1875, 1.0, 0.1875, 1.0, 0.125, 1.0, 0.5625, 1.0, 0.625, 1.0, 0.625, 1.0, 0.5625, 1.0, 0.0625, 1.0, 0.125, 1.0, 0.125, 1.0, 0.0625, 1.0, 0.5, 1.0, 0.5625, 1.0, 0.5625, 1.0, 0.5, 1.0, 0.9375, 1.0, 1.0, 1.0, 1.0, 1.0, 0.9375, 1.0, 0.0, 1.0, 0.0625, 1.0, 0.0625, 1.0, 0.0, 1.0, 0.4375, 1.0, 0.5, 1.0, 0.5, 1.0, 0.4375, 1.0, 0.875, 1.0, 0.9375, 1.0, 0.9375, 1.0, 0.875, 1.0, 0.375, 1.0, 0.4375, 1.0, 0.4375, 1.0, 0.375, 1.0, 0.8125, 1.0, 0.875, 1.0, 0.875, 1.0, 0.8125, 1.0, 0.625, 1.0, 0.6875, 1.0, 0.6875, 1.0, 0.625, 1.0, 0.0, 1.0, 0.0625, 1.0, 0.0625, 1.0, 0.0, 1.0, 0.4375, 1.0, 0.5, 1.0, 0.5, 1.0, 0.4375, 1.0, 0.875, 1.0, 0.9375, 1.0, 0.9375, 1.0, 0.875, 1.0, 0.375, 1.0, 0.4375, 1.0, 0.4375, 1.0, 0.375, 1.0, 0.8125, 1.0, 0.875, 1.0, 0.875, 1.0, 0.8125, 1.0, 0.3125, 1.0, 0.375, 1.0, 0.375, 1.0, 0.3125, 1.0, 0.75, 1.0, 0.8125, 1.0, 0.8125, 1.0, 0.75, 1.0, 0.25, 1.0, 0.3125, 1.0, 0.3125, 1.0, 0.25, 1.0, 0.6875, 1.0, 0.75, 1.0, 0.75, 1.0, 0.6875, 1.0, 0.1875, 1.0, 0.25, 1.0, 0.25, 1.0, 0.1875, 1.0, 0.625, 1.0, 0.6875, 1.0, 0.6875, 1.0, 0.625, 1.0, 0.125, 1.0, 0.1875, 1.0, 0.1875, 1.0, 0.125, 1.0, 0.5625, 1.0, 0.625, 1.0, 0.625, 1.0, 0.5625, 1.0, 0.0625, 1.0, 0.125, 1.0, 0.125, 1.0, 0.0625, 1.0, 0.5, 1.0, 0.5625, 1.0, 0.5625, 1.0, 0.5, 1.0, 0.1875, 1.0, 0.25, 1.0, 0.25, 1.0, 0.1875, 1.0, 0.125, 1.0, 0.1875, 1.0, 0.1875, 1.0, 0.125, 1.0, 0.5625, 1.0, 0.625, 1.0, 0.625, 1.0, 0.5625, 1.0, 0.0625, 1.0, 0.125, 1.0, 0.125, 1.0, 0.0625, 1.0, 0.5, 1.0, 0.5625, 1.0, 0.5625, 1.0, 0.5, 1.0, 0.9375, 1.0, 1.0, 1.0, 1.0, 1.0, 0.9375, 1.0, 0.0, 1.0, 0.0625, 1.0, 0.0625, 1.0, 0.0, 1.0, 0.4375, 1.0, 0.5, 1.0, 0.5, 1.0, 0.4375, 1.0, 0.875, 1.0, 0.9375, 1.0, 0.9375, 1.0, 0.875, 1.0, 0.375, 1.0, 0.4375, 1.0, 0.4375, 1.0, 0.375, 1.0, 0.8125, 1.0, 0.875, 1.0, 0.875, 1.0, 0.8125, 1.0, 0.3125, 1.0, 0.375, 1.0, 0.375, 1.0, 0.3125, 1.0, 0.75, 1.0, 0.8125, 1.0, 0.8125, 1.0, 0.75, 1.0, 0.25, 1.0, 0.3125, 1.0, 0.3125, 1.0, 0.25, 1.0, 0.6875, 1.0, 0.75, 1.0, 0.75, 1.0, 0.6875, 1.0, 0.1875, 1.0, 0.25, 1.0, 0.25, 1.0, 0.1875, 1.0, 0.0625, 0.875, 0.0, 0.875, 0.0, 0.875, 0.0625, 0.875, 0.75, 0.625, 0.8125, 0.625, 0.8125, 0.625, 0.75, 0.625, 0.875, 0.875, 0.8125, 0.875, 0.8125, 0.875, 0.875, 0.875, 0.8125, 0.625, 0.875, 0.625, 0.875, 0.625, 0.8125, 0.625, 0.8125, 0.875, 0.75, 0.875, 0.75, 0.875, 0.8125, 0.875, 0.0, 0.625, 0.0625, 0.625, 0.0625, 0.625, 0.0, 0.625, 0.875, 0.625, 0.9375, 0.625, 0.9375, 0.625, 0.875, 0.625, 0.75, 0.875, 0.6875, 0.875, 0.6875, 0.875, 0.75, 0.875, 0.0625, 0.625, 0.125, 0.625, 0.125, 0.625, 0.0625, 0.625, 0.9375, 0.625, 1.0, 0.625, 1.0, 0.625, 0.9375, 0.625, 0.6875, 0.875, 0.625, 0.875, 0.625, 0.875, 0.6875, 0.875, 0.125, 0.625, 0.1875, 0.625, 0.1875, 0.625, 0.125, 0.625, 0.625, 0.875, 0.5625, 0.875, 0.5625, 0.875, 0.625, 0.875, 0.1875, 0.625, 0.25, 0.625, 0.25, 0.625, 0.1875, 0.625, 0.5625, 0.875, 0.5, 0.875, 0.5, 0.875, 0.5625, 0.875, 0.25, 0.625, 0.3125, 0.625, 0.3125, 0.625, 0.25, 0.625, 0.5, 0.875, 0.4375, 0.875, 0.4375, 0.875, 0.5, 0.875, 0.3125, 0.625, 0.375, 0.625, 0.375, 0.625, 0.3125, 0.625, 0.4375, 0.875, 0.375, 0.875, 0.375, 0.875, 0.4375, 0.875, 0.375, 0.625, 0.4375, 0.625, 0.4375, 0.625, 0.375, 0.625, 0.375, 0.875, 0.3125, 0.875, 0.3125, 0.875, 0.375, 0.875, 0.4375, 0.625, 0.5, 0.625, 0.5, 0.625, 0.4375, 0.625, 0.3125, 0.875, 0.25, 0.875, 0.25, 0.875, 0.3125, 0.875, 0.5, 0.625, 0.5625, 0.625, 0.5625, 0.625, 0.5, 0.625, 0.25, 0.875, 0.1875, 0.875, 0.1875, 0.875, 0.25, 0.875, 0.5625, 0.625, 0.625, 0.625, 0.625, 0.625, 0.5625, 0.625, 0.1875, 0.875, 0.125, 0.875, 0.125, 0.875, 0.1875, 0.875, 0.625, 0.625, 0.6875, 0.625, 0.6875, 0.625, 0.625, 0.625, 1.0, 0.875, 0.9375, 0.875, 0.9375, 0.875, 1.0, 0.875, 0.125, 0.875, 0.0625, 0.875, 0.0625, 0.875, 0.125, 0.875, 0.6875, 0.625, 0.75, 0.625, 0.75, 0.625, 0.6875, 0.625, 0.9375, 0.875, 0.875, 0.875, 0.875, 0.875, 0.9375, 0.875, 0.0625, 0.875, 0.0625, 0.9375, 0.0, 0.9375, 0.0, 0.875, 0.125, 0.875, 0.125, 0.9375, 0.0625, 0.9375, 0.0625, 0.875, 0.1875, 0.875, 0.1875, 0.9375, 0.125, 0.9375, 0.125, 0.875, 0.25, 0.875, 0.25, 0.9375, 0.1875, 0.9375, 0.1875, 0.875, 0.3125, 0.875, 0.3125, 0.9375, 0.25, 0.9375, 0.25, 0.875, 0.375, 0.875, 0.375, 0.9375, 0.3125, 0.9375, 0.3125, 0.875, 0.4375, 0.875, 0.4375, 0.9375, 0.375, 0.9375, 0.375, 0.875, 0.5, 0.875, 0.5, 0.9375, 0.4375, 0.9375, 0.4375, 0.875, 0.5625, 0.875, 0.5625, 0.9375, 0.5, 0.9375, 0.5, 0.875, 0.625, 0.875, 0.625, 0.9375, 0.5625, 0.9375, 0.5625, 0.875, 0.6875, 0.875, 0.6875, 0.9375, 0.625, 0.9375, 0.625, 0.875, 0.75, 0.875, 0.75, 0.9375, 0.6875, 0.9375, 0.6875, 0.875, 0.8125, 0.875, 0.8125, 0.9375, 0.75, 0.9375, 0.75, 0.875, 0.875, 0.875, 0.875, 0.9375, 0.8125, 0.9375, 0.8125, 0.875, 0.9375, 0.875, 0.9375, 0.9375, 0.875, 0.9375, 0.875, 0.875, 1.0, 0.875, 1.0, 0.9375, 0.9375, 0.9375, 0.9375, 0.875, 1.0, 0.5625, 1.0, 0.625, 0.9375, 0.625, 0.9375, 0.5625, 0.9375, 0.5625, 0.9375, 0.625, 0.875, 0.625, 0.875, 0.5625, 0.875, 0.5625, 0.875, 0.625, 0.8125, 0.625, 0.8125, 0.5625, 0.8125, 0.5625, 0.8125, 0.625, 0.75, 0.625, 0.75, 0.5625, 0.75, 0.5625, 0.75, 0.625, 0.6875, 0.625, 0.6875, 0.5625, 0.6875, 0.5625, 0.6875, 0.625, 0.625, 0.625, 0.625, 0.5625, 0.625, 0.5625, 0.625, 0.625, 0.5625, 0.625, 0.5625, 0.5625, 0.5625, 0.5625, 0.5625, 0.625, 0.5, 0.625, 0.5, 0.5625, 0.5, 0.5625, 0.5, 0.625, 0.4375, 0.625, 0.4375, 0.5625, 0.4375, 0.5625, 0.4375, 0.625, 0.375, 0.625, 0.375, 0.5625, 0.375, 0.5625, 0.375, 0.625, 0.3125, 0.625, 0.3125, 0.5625, 0.3125, 0.5625, 0.3125, 0.625, 0.25, 0.625, 0.25, 0.5625, 0.25, 0.5625, 0.25, 0.625, 0.1875, 0.625, 0.1875, 0.5625, 0.1875, 0.5625, 0.1875, 0.625, 0.125, 0.625, 0.125, 0.5625, 0.125, 0.5625, 0.125, 0.625, 0.0625, 0.625, 0.0625, 0.5625, 0.0625, 0.5625, 0.0625, 0.625, 0.0, 0.625, 0.0, 0.5625, 0.0625, 0.5312, 0.0625, 0.5625, 0.0, 0.5625, 0.0, 0.5312, 0.125, 0.5312, 0.125, 0.5625, 0.0625, 0.5625, 0.0625, 0.5312, 0.1875, 0.5312, 0.1875, 0.5625, 0.125, 0.5625, 0.125, 0.5312, 0.25, 0.5312, 0.25, 0.5625, 0.1875, 0.5625, 0.1875, 0.5312, 0.3125, 0.5312, 0.3125, 0.5625, 0.25, 0.5625, 0.25, 0.5312, 0.375, 0.5312, 0.375, 0.5625, 0.3125, 0.5625, 0.3125, 0.5312, 0.4375, 0.5312, 0.4375, 0.5625, 0.375, 0.5625, 0.375, 0.5312, 0.5, 0.5312, 0.5, 0.5625, 0.4375, 0.5625, 0.4375, 0.5312, 0.5625, 0.5312, 0.5625, 0.5625, 0.5, 0.5625, 0.5, 0.5312, 0.625, 0.5312, 0.625, 0.5625, 0.5625, 0.5625, 0.5625, 0.5312, 0.6875, 0.5312, 0.6875, 0.5625, 0.625, 0.5625, 0.625, 0.5312, 0.75, 0.5312, 0.75, 0.5625, 0.6875, 0.5625, 0.6875, 0.5312, 0.8125, 0.5312, 0.8125, 0.5625, 0.75, 0.5625, 0.75, 0.5312, 0.875, 0.5312, 0.875, 0.5625, 0.8125, 0.5625, 0.8125, 0.5312, 0.9375, 0.5312, 0.9375, 0.5625, 0.875, 0.5625, 0.875, 0.5312, 1.0, 0.5312, 1.0, 0.5625, 0.9375, 0.5625, 0.9375, 0.5312, 0.0625, 0.625, 0.0625, 0.75, 0.0, 0.75, 0.0, 0.625, 0.125, 0.625, 0.125, 0.75, 0.0625, 0.75, 0.0625, 0.625, 0.1875, 0.625, 0.1875, 0.75, 0.125, 0.75, 0.125, 0.625, 0.25, 0.625, 0.25, 0.75, 0.1875, 0.75, 0.1875, 0.625, 0.3125, 0.625, 0.3125, 0.75, 0.25, 0.75, 0.25, 0.625, 0.375, 0.625, 0.375, 0.75, 0.3125, 0.75, 0.3125, 0.625, 0.4375, 0.625, 0.4375, 0.75, 0.375, 0.75, 0.375, 0.625, 0.5, 0.625, 0.5, 0.75, 0.4375, 0.75, 0.4375, 0.625, 0.5625, 0.625, 0.5625, 0.75, 0.5, 0.75, 0.5, 0.625, 0.625, 0.625, 0.625, 0.75, 0.5625, 0.75, 0.5625, 0.625, 0.6875, 0.625, 0.6875, 0.75, 0.625, 0.75, 0.625, 0.625, 0.75, 0.625, 0.75, 0.75, 0.6875, 0.75, 0.6875, 0.625, 0.8125, 0.625, 0.8125, 0.75, 0.75, 0.75, 0.75, 0.625, 0.875, 0.625, 0.875, 0.75, 0.8125, 0.75, 0.8125, 0.625, 0.9375, 0.625, 0.9375, 0.75, 0.875, 0.75, 0.875, 0.625, 1.0, 0.625, 1.0, 0.75, 0.9375, 0.75, 0.9375, 0.625, 0.0625, 0.75, 0.0625, 0.875, 0.0, 0.875, 0.0, 0.75, 0.125, 0.75, 0.125, 0.875, 0.0625, 0.875, 0.0625, 0.75, 0.1875, 0.75, 0.1875, 0.875, 0.125, 0.875, 0.125, 0.75, 0.25, 0.75, 0.25, 0.875, 0.1875, 0.875, 0.1875, 0.75, 0.3125, 0.75, 0.3125, 0.875, 0.25, 0.875, 0.25, 0.75, 0.375, 0.75, 0.375, 0.875, 0.3125, 0.875, 0.3125, 0.75, 0.4375, 0.75, 0.4375, 0.875, 0.375, 0.875, 0.375, 0.75, 0.5, 0.75, 0.5, 0.875, 0.4375, 0.875, 0.4375, 0.75, 0.5625, 0.75, 0.5625, 0.875, 0.5, 0.875, 0.5, 0.75, 0.625, 0.75, 0.625, 0.875, 0.5625, 0.875, 0.5625, 0.75, 0.6875, 0.75, 0.6875, 0.875, 0.625, 0.875, 0.625, 0.75, 0.75, 0.75, 0.75, 0.875, 0.6875, 0.875, 0.6875, 0.75, 0.8125, 0.75, 0.8125, 0.875, 0.75, 0.875, 0.75, 0.75, 0.875, 0.75, 0.875, 0.875, 0.8125, 0.875, 0.8125, 0.75, 0.9375, 0.75, 0.9375, 0.875, 0.875, 0.875, 0.875, 0.75, 1.0, 0.75, 1.0, 0.875, 0.9375, 0.875, 0.9375, 0.75, 1.0, 0.5, 1.0, 0.5312, 0.9375, 0.5312, 0.9375, 0.5, 0.9375, 0.5, 0.9375, 0.5312, 0.875, 0.5312, 0.875, 0.5, 0.875, 0.5, 0.875, 0.5312, 0.8125, 0.5312, 0.8125, 0.5, 0.8125, 0.5, 0.8125, 0.5312, 0.75, 0.5312, 0.75, 0.5, 0.75, 0.5, 0.75, 0.5312, 0.6875, 0.5312, 0.6875, 0.5, 0.6875, 0.5, 0.6875, 0.5312, 0.625, 0.5312, 0.625, 0.5, 0.625, 0.5, 0.625, 0.5312, 0.5625, 0.5312, 0.5625, 0.5, 0.5625, 0.5, 0.5625, 0.5312, 0.5, 0.5312, 0.5, 0.5, 0.5, 0.5, 0.5, 0.5312, 0.4375, 0.5312, 0.4375, 0.5, 0.4375, 0.5, 0.4375, 0.5312, 0.375, 0.5312, 0.375, 0.5, 0.375, 0.5, 0.375, 0.5312, 0.3125, 0.5312, 0.3125, 0.5, 0.3125, 0.5, 0.3125, 0.5312, 0.25, 0.5312, 0.25, 0.5, 0.25, 0.5, 0.25, 0.5312, 0.1875, 0.5312, 0.1875, 0.5, 0.1875, 0.5, 0.1875, 0.5312, 0.125, 0.5312, 0.125, 0.5, 0.125, 0.5, 0.125, 0.5312, 0.0625, 0.5312, 0.0625, 0.5, 0.0625, 0.5, 0.0625, 0.5312, 0.0, 0.5312, 0.0, 0.5, 0.0625, 0.9375, 0.0625, 0.9688, 0.0, 0.9688, 0.0, 0.9375, 0.125, 0.9375, 0.125, 0.9688, 0.0625, 0.9688, 0.0625, 0.9375, 0.1875, 0.9375, 0.1875, 0.9688, 0.125, 0.9688, 0.125, 0.9375, 0.25, 0.9375, 0.25, 0.9688, 0.1875, 0.9688, 0.1875, 0.9375, 0.3125, 0.9375, 0.3125, 0.9688, 0.25, 0.9688, 0.25, 0.9375, 0.375, 0.9375, 0.375, 0.9688, 0.3125, 0.9688, 0.3125, 0.9375, 0.4375, 0.9375, 0.4375, 0.9688, 0.375, 0.9688, 0.375, 0.9375, 0.5, 0.9375, 0.5, 0.9688, 0.4375, 0.9688, 0.4375, 0.9375, 0.5625, 0.9375, 0.5625, 0.9688, 0.5, 0.9688, 0.5, 0.9375, 0.625, 0.9375, 0.625, 0.9688, 0.5625, 0.9688, 0.5625, 0.9375, 0.6875, 0.9375, 0.6875, 0.9688, 0.625, 0.9688, 0.625, 0.9375, 0.75, 0.9375, 0.75, 0.9688, 0.6875, 0.9688, 0.6875, 0.9375, 0.8125, 0.9375, 0.8125, 0.9688, 0.75, 0.9688, 0.75, 0.9375, 0.875, 0.9375, 0.875, 0.9688, 0.8125, 0.9688, 0.8125, 0.9375, 0.9375, 0.9375, 0.9375, 0.9688, 0.875, 0.9688, 0.875, 0.9375, 1.0, 0.9375, 1.0, 0.9688, 0.9375, 0.9688, 0.9375, 0.9375, 0.3125, 1.0, 0.375, 1.0, 0.375, 1.0, 0.3125, 1.0, 0.625, 1.0, 0.6875, 1.0, 0.6875, 1.0, 0.625, 1.0, 0.125, 1.0, 0.1875, 1.0, 0.1875, 1.0, 0.125, 1.0, 0.5625, 1.0, 0.625, 1.0, 0.625, 1.0, 0.5625, 1.0, 0.0625, 1.0, 0.125, 1.0, 0.125, 1.0, 0.0625, 1.0, 0.5, 1.0, 0.5625, 1.0, 0.5625, 1.0, 0.5, 1.0, 0.9375, 1.0, 1.0, 1.0, 1.0, 1.0, 0.9375, 1.0, 0.0, 1.0, 0.0625, 1.0, 0.0625, 1.0, 0.0, 1.0, 0.4375, 1.0, 0.5, 1.0, 0.5, 1.0, 0.4375, 1.0, 0.875, 1.0, 0.9375, 1.0, 0.9375, 1.0, 0.875, 1.0, 0.375, 1.0, 0.4375, 1.0, 0.4375, 1.0, 0.375, 1.0, 0.8125, 1.0, 0.875, 1.0, 0.875, 1.0, 0.8125, 1.0, 0.3125, 1.0, 0.375, 1.0, 0.375, 1.0, 0.3125, 1.0, 0.75, 1.0, 0.8125, 1.0, 0.8125, 1.0, 0.75, 1.0, 0.25, 1.0, 0.3125, 1.0, 0.3125, 1.0, 0.25, 1.0, 0.6875, 1.0, 0.75, 1.0, 0.75, 1.0, 0.6875, 1.0, 0.0, 1.0, 0.0625, 1.0, 0.0625, 1.0, 0.0, 1.0, 0.75, 1.0, 0.8125, 1.0, 0.8125, 1.0, 0.75, 1.0, 0.25, 1.0, 0.3125, 1.0, 0.3125, 1.0, 0.25, 1.0, 0.6875, 1.0, 0.75, 1.0, 0.75, 1.0, 0.6875, 1.0, 0.1875, 1.0, 0.25, 1.0, 0.25, 1.0, 0.1875, 1.0, 0.625, 1.0, 0.6875, 1.0, 0.6875, 1.0, 0.625, 1.0, 0.125, 1.0, 0.1875, 1.0, 0.1875, 1.0, 0.125, 1.0, 0.5625, 1.0, 0.625, 1.0, 0.625, 1.0, 0.5625, 1.0, 0.0625, 1.0, 0.125, 1.0, 0.125, 1.0, 0.0625, 1.0, 0.5, 1.0, 0.5625, 1.0, 0.5625, 1.0, 0.5, 1.0, 0.9375, 1.0, 1.0, 1.0, 1.0, 1.0, 0.9375, 1.0, 0.0, 1.0, 0.0625, 1.0, 0.0625, 1.0, 0.0, 1.0, 0.4375, 1.0, 0.5, 1.0, 0.5, 1.0, 0.4375, 1.0, 0.875, 1.0, 0.9375, 1.0, 0.9375, 1.0, 0.875, 1.0, 0.375, 1.0, 0.4375, 1.0, 0.4375, 1.0, 0.375, 1.0, 0.8125, 1.0, 0.875, 1.0, 0.875, 1.0, 0.8125, 1.0, 0.3418, 0.4717, 0.25, 0.49, 0.1582, 0.4717, 0.08029, 0.4197, 0.02827, 0.3418, 0.01, 0.25, 0.02827, 0.1582, 0.08029, 0.08029, 0.1582, 0.02827, 0.25, 0.01, 0.3418, 0.02827, 0.4197, 0.08029, 0.4717, 0.1582, 0.49, 0.25, 0.4717, 0.3418, 0.4197, 0.4197, 0.4375, 1.0, 0.5, 1.0, 0.5, 1.0, 0.4375, 1.0, 0.875, 1.0, 0.9375, 1.0, 0.9375, 1.0, 0.875, 1.0, 0.375, 1.0, 0.4375, 1.0, 0.4375, 1.0, 0.375, 1.0, 0.8125, 1.0, 0.875, 1.0, 0.875, 1.0, 0.8125, 1.0, 0.3125, 1.0, 0.375, 1.0, 0.375, 1.0, 0.3125, 1.0, 0.75, 1.0, 0.8125, 1.0, 0.8125, 1.0, 0.75, 1.0, 0.25, 1.0, 0.3125, 1.0, 0.3125, 1.0, 0.25, 1.0, 0.6875, 1.0, 0.75, 1.0, 0.75, 1.0, 0.6875, 1.0, 0.1875, 1.0, 0.25, 1.0, 0.25, 1.0, 0.1875, 1.0, 0.625, 1.0, 0.6875, 1.0, 0.6875, 1.0, 0.625, 1.0, 0.125, 1.0, 0.1875, 1.0, 0.1875, 1.0, 0.125, 1.0, 0.5625, 1.0, 0.625, 1.0, 0.625, 1.0, 0.5625, 1.0, 0.0625, 1.0, 0.125, 1.0, 0.125, 1.0, 0.0625, 1.0, 0.5, 1.0, 0.5625, 1.0, 0.5625, 1.0, 0.5, 1.0, 0.9375, 1.0, 1.0, 1.0, 1.0, 1.0, 0.9375, 1.0, 0.5283, 0.3418, 0.5283, 0.1582, 0.51, 0.25, 0.5283, 0.1582, 0.99, 0.25, 0.9717, 0.1582, 0.9197, 0.08029, 0.8418, 0.02827, 0.75, 0.01, 0.6582, 0.02827, 0.5803, 0.08029, 0.99, 0.25, 0.5283, 0.1582, 0.5283, 0.1582, 0.99, 0.25, 0.5283, 0.1582, 0.5283, 0.3418, 0.99, 0.25, 0.5283, 0.1582, 0.5283, 0.3418, 0.5283, 0.3418, 0.5283, 0.1582, 0.5283, 0.3418, 0.99, 0.25, 0.99, 0.25, 0.5283, 0.3418])
me_cylinder.update()

# ---- objects
ob_goldenbell = bpy.data.objects.new('GoldenBell', me_cylinder)

# ---- transforms, parenting, visibility, modifiers, constraints
ob_goldenbell.location = (0.0, 0.0, -0.3)

# ---- collection membership
col_collection.objects.link(ob_goldenbell)

# ---- scene / render settings (as saved in the file)
scene.frame_start = 1; scene.frame_end = 250; scene.frame_set(1)
scene.render.engine = 'BLENDER_EEVEE_NEXT'
scene.cycles.sampling_pattern = 'TABULATED_SOBOL'
bpy.context.view_layer.update()

# ---- added for rendering (the .blend has no active camera and no usable light): camera, sun
cam_auto = bpy.data.cameras.new('AutoCamera')
cam_auto.lens = 50.0
cam_auto.sensor_width = 36.0
cam_auto.clip_end = 1000.0
ob_auto_camera = bpy.data.objects.new('AutoCamera', cam_auto)
scene.collection.objects.link(ob_auto_camera)
ob_auto_camera.location = (5.27524, -5.97507, 4.46443)
ob_auto_camera.rotation_euler = (1.09748, -7.21219e-08, 0.694738)
scene.camera = ob_auto_camera
light_auto_sun = bpy.data.lights.new('AutoSun', 'SUN')
light_auto_sun.energy = 3.0
light_auto_sun.angle = 0.0523599
ob_auto_sun = bpy.data.objects.new('AutoSun', light_auto_sun)
scene.collection.objects.link(ob_auto_sun)
ob_auto_sun.rotation_euler = (0.872665, 0.174533, 0.523599)
bpy.context.view_layer.update()
